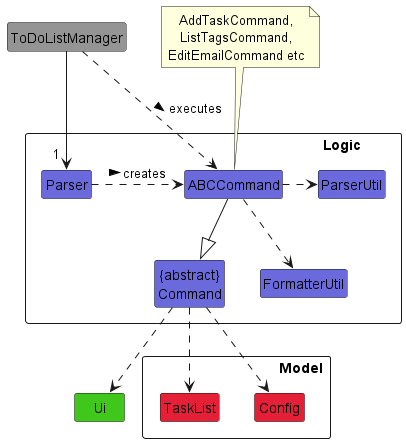

The diagram above was rendered by PlantUML. Its source (embedded in the PNG):
@startuml
!include Style.puml
hide members

package "\t\t\t\t\t\t\t\tLogic" <<Rectangle>>{
class Parser COLOR_LOGIC
class "{abstract}\nCommand" as Command COLOR_LOGIC
class ABCCommand COLOR_LOGIC
class ParserUtil COLOR_LOGIC
class FormatterUtil COLOR_LOGIC
}
class ToDoListManager COLOR_MAIN
class Ui COLOR_UI
package "\t\t\t\tModel" <<Rectangle>> {
class TaskList COLOR_TASK_LIST
class Config COLOR_TASK_LIST
}

note top of ABCCommand: AddTaskCommand,\nListTagsCommand,\nEditEmailCommand etc

Parser .> ABCCommand : creates >
ABCCommand -d-|> Command
ABCCommand .> ParserUtil
ABCCommand ..> FormatterUtil
Command .d.> TaskList
Command .d.> Config
Command .d.> Ui
ToDoListManager -d-> "\t1" Parser
ToDoListManager .> ABCCommand : executes >
@enduml